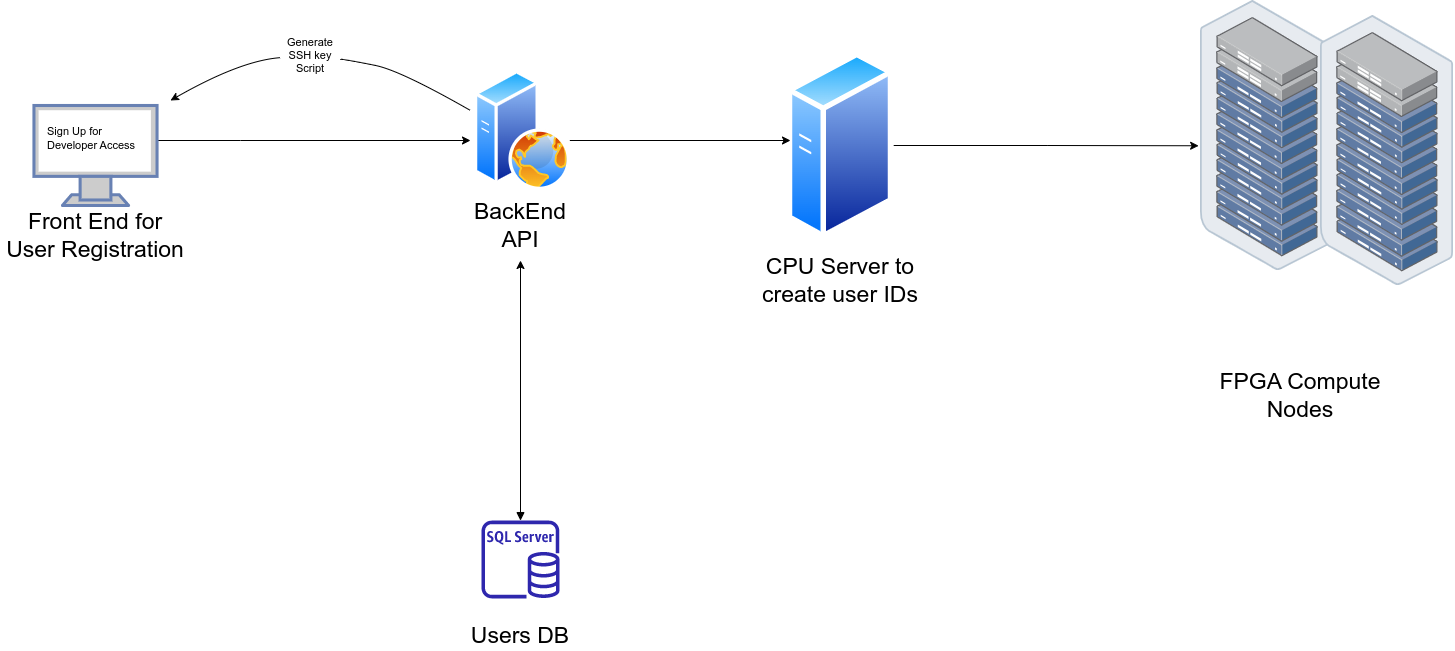

The diagram above was exported from draw.io. Its source (the exported page's mxGraphModel, read from the mxfile embedded in the PNG):
<mxGraphModel dx="1028" dy="386" grid="1" gridSize="10" guides="1" tooltips="1" connect="1" arrows="1" fold="1" page="0" pageScale="1" pageWidth="1169" pageHeight="827" math="0" shadow="0">
  <root>
    <mxCell id="0" />
    <mxCell id="1" parent="0" />
    <mxCell id="laoW0bkEbViytEqWav7l-22" style="edgeStyle=orthogonalEdgeStyle;rounded=0;orthogonalLoop=1;jettySize=auto;html=1;fontSize=23;" edge="1" parent="1" source="laoW0bkEbViytEqWav7l-7">
      <mxGeometry relative="1" as="geometry">
        <mxPoint x="120" y="390" as="targetPoint" />
        <Array as="points">
          <mxPoint x="-110" y="390" />
          <mxPoint x="-110" y="390" />
        </Array>
      </mxGeometry>
    </mxCell>
    <mxCell id="laoW0bkEbViytEqWav7l-7" value="" style="fontColor=#0066CC;verticalAlign=top;verticalLabelPosition=bottom;labelPosition=center;align=center;html=1;outlineConnect=0;fillColor=#CCCCCC;strokeColor=#6881B3;gradientColor=none;gradientDirection=north;strokeWidth=2;shape=mxgraph.networks.monitor;fontSize=23;" vertex="1" parent="1">
      <mxGeometry x="-316.53999999999996" y="355" width="123.08" height="100" as="geometry" />
    </mxCell>
    <mxCell id="laoW0bkEbViytEqWav7l-11" value="Front End for User Registration" style="text;html=1;strokeColor=none;fillColor=none;align=center;verticalAlign=middle;whiteSpace=wrap;rounded=0;fontSize=23;" vertex="1" parent="1">
      <mxGeometry x="-350" y="470" width="190" height="30" as="geometry" />
    </mxCell>
    <mxCell id="laoW0bkEbViytEqWav7l-12" value="" style="group" vertex="1" connectable="0" parent="1">
      <mxGeometry x="400" y="325" width="180" height="200" as="geometry" />
    </mxCell>
    <mxCell id="laoW0bkEbViytEqWav7l-8" value="CPU Server to create user IDs" style="text;html=1;strokeColor=none;fillColor=none;align=center;verticalAlign=middle;whiteSpace=wrap;rounded=0;fontSize=23;" vertex="1" parent="laoW0bkEbViytEqWav7l-12">
      <mxGeometry y="190" width="180" height="30" as="geometry" />
    </mxCell>
    <mxCell id="laoW0bkEbViytEqWav7l-16" value="" style="aspect=fixed;perimeter=ellipsePerimeter;html=1;align=center;shadow=0;dashed=0;spacingTop=3;image;image=img/lib/active_directory/generic_server.svg;fontSize=23;" vertex="1" parent="laoW0bkEbViytEqWav7l-12">
      <mxGeometry x="36.80000000000001" y="-25" width="106.4" height="190" as="geometry" />
    </mxCell>
    <mxCell id="laoW0bkEbViytEqWav7l-23" style="edgeStyle=orthogonalEdgeStyle;rounded=0;orthogonalLoop=1;jettySize=auto;html=1;fontSize=23;" edge="1" parent="1" source="laoW0bkEbViytEqWav7l-13">
      <mxGeometry relative="1" as="geometry">
        <mxPoint x="440" y="390" as="targetPoint" />
        <Array as="points">
          <mxPoint x="438" y="390" />
        </Array>
      </mxGeometry>
    </mxCell>
    <mxCell id="laoW0bkEbViytEqWav7l-25" style="edgeStyle=orthogonalEdgeStyle;rounded=0;orthogonalLoop=1;jettySize=auto;html=1;fontSize=23;startArrow=block;startFill=1;" edge="1" parent="1" source="laoW0bkEbViytEqWav7l-15">
      <mxGeometry relative="1" as="geometry">
        <mxPoint x="170" y="510" as="targetPoint" />
      </mxGeometry>
    </mxCell>
    <mxCell id="laoW0bkEbViytEqWav7l-21" value="FPGA Compute Nodes" style="text;html=1;strokeColor=none;fillColor=none;align=center;verticalAlign=middle;whiteSpace=wrap;rounded=0;fontSize=23;" vertex="1" parent="1">
      <mxGeometry x="860" y="630" width="180" height="30" as="geometry" />
    </mxCell>
    <mxCell id="laoW0bkEbViytEqWav7l-24" style="edgeStyle=orthogonalEdgeStyle;rounded=0;orthogonalLoop=1;jettySize=auto;html=1;fontSize=23;entryX=-0.014;entryY=0.538;entryDx=0;entryDy=0;entryPerimeter=0;" edge="1" parent="1" source="laoW0bkEbViytEqWav7l-16" target="laoW0bkEbViytEqWav7l-39">
      <mxGeometry relative="1" as="geometry">
        <mxPoint x="840" y="395" as="targetPoint" />
        <Array as="points" />
      </mxGeometry>
    </mxCell>
    <mxCell id="laoW0bkEbViytEqWav7l-26" value="" style="group" vertex="1" connectable="0" parent="1">
      <mxGeometry x="80" y="770" width="180" height="130" as="geometry" />
    </mxCell>
    <mxCell id="laoW0bkEbViytEqWav7l-9" value="Users DB" style="text;html=1;strokeColor=none;fillColor=none;align=center;verticalAlign=middle;whiteSpace=wrap;rounded=0;fontSize=23;" vertex="1" parent="laoW0bkEbViytEqWav7l-26">
      <mxGeometry y="100" width="180" height="30" as="geometry" />
    </mxCell>
    <mxCell id="laoW0bkEbViytEqWav7l-15" value="" style="sketch=0;outlineConnect=0;fontColor=#232F3E;gradientColor=none;fillColor=#2E27AD;strokeColor=none;dashed=0;verticalLabelPosition=bottom;verticalAlign=top;align=center;html=1;fontSize=12;fontStyle=0;aspect=fixed;pointerEvents=1;shape=mxgraph.aws4.rds_sql_server_instance;" vertex="1" parent="laoW0bkEbViytEqWav7l-26">
      <mxGeometry x="51" width="78" height="78" as="geometry" />
    </mxCell>
    <mxCell id="laoW0bkEbViytEqWav7l-27" value="" style="group" vertex="1" connectable="0" parent="1">
      <mxGeometry x="110" y="320" width="120" height="170" as="geometry" />
    </mxCell>
    <mxCell id="laoW0bkEbViytEqWav7l-10" value="BackEnd API" style="text;html=1;strokeColor=none;fillColor=none;align=center;verticalAlign=middle;whiteSpace=wrap;rounded=0;fontSize=23;" vertex="1" parent="laoW0bkEbViytEqWav7l-27">
      <mxGeometry y="140" width="120" height="30" as="geometry" />
    </mxCell>
    <mxCell id="laoW0bkEbViytEqWav7l-13" value="" style="aspect=fixed;perimeter=ellipsePerimeter;html=1;align=center;shadow=0;dashed=0;spacingTop=3;image;image=img/lib/active_directory/web_server.svg;fontSize=23;" vertex="1" parent="laoW0bkEbViytEqWav7l-27">
      <mxGeometry x="13.999999999999986" width="96" height="120" as="geometry" />
    </mxCell>
    <mxCell id="laoW0bkEbViytEqWav7l-31" value="Sign Up for Developer Access" style="text;html=1;strokeColor=none;fillColor=none;align=left;verticalAlign=middle;rounded=0;fontSize=11;spacing=2;spacingTop=0;whiteSpace=wrap;labelBorderColor=none;labelBackgroundColor=none;fontColor=default;" vertex="1" parent="1">
      <mxGeometry x="-305" y="355" width="100" height="65" as="geometry" />
    </mxCell>
    <mxCell id="laoW0bkEbViytEqWav7l-41" value="" style="group" vertex="1" connectable="0" parent="1">
      <mxGeometry x="850" y="250" width="253.19000000000005" height="285" as="geometry" />
    </mxCell>
    <mxCell id="laoW0bkEbViytEqWav7l-39" value="" style="points=[];aspect=fixed;html=1;align=center;shadow=0;dashed=0;image;image=img/lib/allied_telesis/storage/Datacenter_Server_Rack_ToR.svg;fontSize=11;" vertex="1" parent="laoW0bkEbViytEqWav7l-41">
      <mxGeometry width="133.19" height="270" as="geometry" />
    </mxCell>
    <mxCell id="laoW0bkEbViytEqWav7l-40" value="" style="points=[];aspect=fixed;html=1;align=center;shadow=0;dashed=0;image;image=img/lib/allied_telesis/storage/Datacenter_Server_Rack_ToR.svg;fontSize=11;" vertex="1" parent="laoW0bkEbViytEqWav7l-41">
      <mxGeometry x="120" y="15" width="133.19" height="270" as="geometry" />
    </mxCell>
    <mxCell id="laoW0bkEbViytEqWav7l-49" value="" style="curved=1;endArrow=classic;html=1;rounded=0;fontSize=11;fontColor=default;startArrow=none;" edge="1" parent="1" source="laoW0bkEbViytEqWav7l-42">
      <mxGeometry width="50" height="50" relative="1" as="geometry">
        <mxPoint x="120" y="360" as="sourcePoint" />
        <mxPoint x="-180" y="350" as="targetPoint" />
        <Array as="points">
          <mxPoint x="-110" y="310" />
        </Array>
      </mxGeometry>
    </mxCell>
    <mxCell id="laoW0bkEbViytEqWav7l-50" value="" style="curved=1;endArrow=none;html=1;rounded=0;fontSize=11;fontColor=default;" edge="1" parent="1" target="laoW0bkEbViytEqWav7l-42">
      <mxGeometry width="50" height="50" relative="1" as="geometry">
        <mxPoint x="120" y="360" as="sourcePoint" />
        <mxPoint x="-180" y="350" as="targetPoint" />
        <Array as="points">
          <mxPoint x="50" y="320" />
          <mxPoint y="310" />
        </Array>
      </mxGeometry>
    </mxCell>
    <mxCell id="laoW0bkEbViytEqWav7l-42" value="Generate SSH key Script" style="text;html=1;strokeColor=none;fillColor=none;align=center;verticalAlign=middle;whiteSpace=wrap;rounded=0;labelBackgroundColor=none;labelBorderColor=none;fontSize=11;fontColor=default;" vertex="1" parent="1">
      <mxGeometry x="-70" y="290" width="60" height="30" as="geometry" />
    </mxCell>
  </root>
</mxGraphModel>